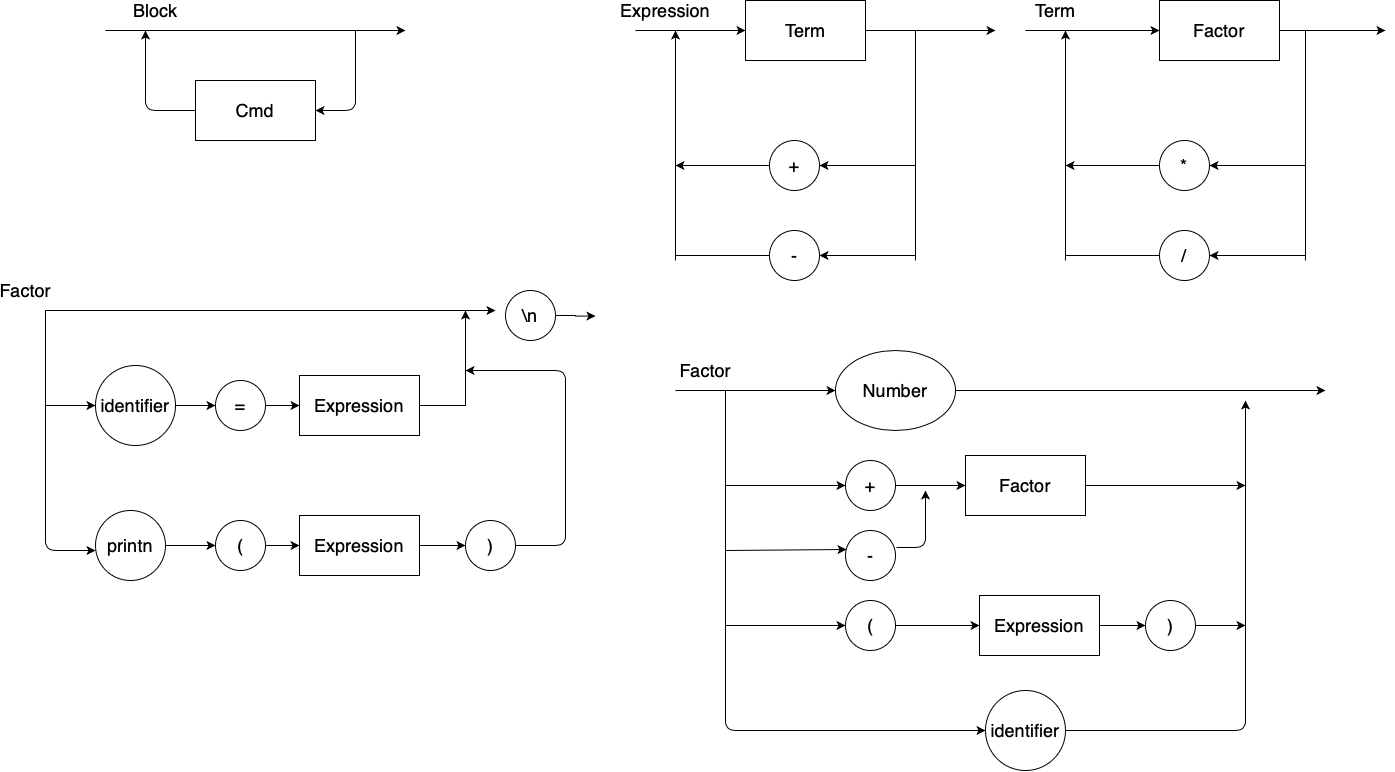

The diagram above was exported from draw.io. Its source (the exported page's mxGraphModel, read from the mxfile embedded in the PNG):
<mxGraphModel dx="1284" dy="1153" grid="1" gridSize="10" guides="1" tooltips="1" connect="1" arrows="1" fold="1" page="1" pageScale="1" pageWidth="827" pageHeight="1169" math="0" shadow="0">
  <root>
    <mxCell id="0" />
    <mxCell id="1" parent="0" />
    <mxCell id="FdbdBSi1nEDiJ-DjKv04-2" value="" style="endArrow=classic;html=1;fontSize=18;entryX=0;entryY=0.5;entryDx=0;entryDy=0;" parent="1" edge="1">
      <mxGeometry width="50" height="50" relative="1" as="geometry">
        <mxPoint x="760" y="160" as="sourcePoint" />
        <mxPoint x="870" y="160" as="targetPoint" />
      </mxGeometry>
    </mxCell>
    <mxCell id="FdbdBSi1nEDiJ-DjKv04-3" value="" style="endArrow=classic;html=1;fontSize=18;exitX=1;exitY=0.5;exitDx=0;exitDy=0;" parent="1" edge="1">
      <mxGeometry width="50" height="50" relative="1" as="geometry">
        <mxPoint x="990" y="160" as="sourcePoint" />
        <mxPoint x="1120" y="160" as="targetPoint" />
      </mxGeometry>
    </mxCell>
    <mxCell id="FdbdBSi1nEDiJ-DjKv04-4" value="+" style="ellipse;whiteSpace=wrap;html=1;aspect=fixed;fontSize=18;" parent="1" vertex="1">
      <mxGeometry x="894" y="270" width="50" height="50" as="geometry" />
    </mxCell>
    <mxCell id="FdbdBSi1nEDiJ-DjKv04-5" value="-" style="ellipse;whiteSpace=wrap;html=1;aspect=fixed;fontSize=18;" parent="1" vertex="1">
      <mxGeometry x="894" y="360" width="50" height="50" as="geometry" />
    </mxCell>
    <mxCell id="FdbdBSi1nEDiJ-DjKv04-7" value="" style="endArrow=none;html=1;fontSize=18;" parent="1" edge="1">
      <mxGeometry width="50" height="50" relative="1" as="geometry">
        <mxPoint x="1040" y="390" as="sourcePoint" />
        <mxPoint x="1040" y="160" as="targetPoint" />
      </mxGeometry>
    </mxCell>
    <mxCell id="FdbdBSi1nEDiJ-DjKv04-8" value="" style="endArrow=classic;html=1;fontSize=18;entryX=1;entryY=0.5;entryDx=0;entryDy=0;" parent="1" target="FdbdBSi1nEDiJ-DjKv04-5" edge="1">
      <mxGeometry width="50" height="50" relative="1" as="geometry">
        <mxPoint x="1040" y="385" as="sourcePoint" />
        <mxPoint x="970" y="385" as="targetPoint" />
      </mxGeometry>
    </mxCell>
    <mxCell id="FdbdBSi1nEDiJ-DjKv04-10" value="" style="endArrow=classic;html=1;fontSize=18;entryX=1;entryY=0.5;entryDx=0;entryDy=0;" parent="1" target="FdbdBSi1nEDiJ-DjKv04-4" edge="1">
      <mxGeometry width="50" height="50" relative="1" as="geometry">
        <mxPoint x="1040" y="295" as="sourcePoint" />
        <mxPoint x="1020" y="270" as="targetPoint" />
      </mxGeometry>
    </mxCell>
    <mxCell id="FdbdBSi1nEDiJ-DjKv04-11" value="" style="endArrow=none;html=1;fontSize=18;exitX=0;exitY=0.5;exitDx=0;exitDy=0;" parent="1" source="FdbdBSi1nEDiJ-DjKv04-5" edge="1">
      <mxGeometry width="50" height="50" relative="1" as="geometry">
        <mxPoint x="870" y="320" as="sourcePoint" />
        <mxPoint x="800" y="385" as="targetPoint" />
      </mxGeometry>
    </mxCell>
    <mxCell id="FdbdBSi1nEDiJ-DjKv04-12" value="" style="endArrow=classic;html=1;fontSize=18;" parent="1" edge="1">
      <mxGeometry width="50" height="50" relative="1" as="geometry">
        <mxPoint x="800" y="390" as="sourcePoint" />
        <mxPoint x="800" y="160" as="targetPoint" />
      </mxGeometry>
    </mxCell>
    <mxCell id="FdbdBSi1nEDiJ-DjKv04-13" value="" style="endArrow=classic;html=1;fontSize=18;exitX=0;exitY=0.5;exitDx=0;exitDy=0;" parent="1" source="FdbdBSi1nEDiJ-DjKv04-4" edge="1">
      <mxGeometry width="50" height="50" relative="1" as="geometry">
        <mxPoint x="870" y="280" as="sourcePoint" />
        <mxPoint x="800" y="295" as="targetPoint" />
      </mxGeometry>
    </mxCell>
    <mxCell id="FdbdBSi1nEDiJ-DjKv04-15" value="Expression" style="text;html=1;strokeColor=none;fillColor=none;align=center;verticalAlign=middle;whiteSpace=wrap;rounded=0;fontSize=18;" parent="1" vertex="1">
      <mxGeometry x="770" y="130" width="40" height="20" as="geometry" />
    </mxCell>
    <mxCell id="V-tAPUJJ-yqMcub8BbZ_-1" value="&lt;font style=&quot;font-size: 18px&quot;&gt;Term&lt;/font&gt;" style="rounded=0;whiteSpace=wrap;html=1;fontSize=20;" parent="1" vertex="1">
      <mxGeometry x="870" y="130" width="120" height="60" as="geometry" />
    </mxCell>
    <mxCell id="V-tAPUJJ-yqMcub8BbZ_-4" value="" style="endArrow=classic;html=1;fontSize=18;entryX=0;entryY=0.5;entryDx=0;entryDy=0;" parent="1" edge="1">
      <mxGeometry width="50" height="50" relative="1" as="geometry">
        <mxPoint x="1150" y="160" as="sourcePoint" />
        <mxPoint x="1284" y="160" as="targetPoint" />
      </mxGeometry>
    </mxCell>
    <mxCell id="V-tAPUJJ-yqMcub8BbZ_-5" value="" style="endArrow=classic;html=1;fontSize=18;exitX=1;exitY=0.5;exitDx=0;exitDy=0;" parent="1" edge="1">
      <mxGeometry width="50" height="50" relative="1" as="geometry">
        <mxPoint x="1374" y="160" as="sourcePoint" />
        <mxPoint x="1510" y="160" as="targetPoint" />
      </mxGeometry>
    </mxCell>
    <mxCell id="V-tAPUJJ-yqMcub8BbZ_-6" value="*" style="ellipse;whiteSpace=wrap;html=1;aspect=fixed;fontSize=18;" parent="1" vertex="1">
      <mxGeometry x="1284" y="270" width="50" height="50" as="geometry" />
    </mxCell>
    <mxCell id="V-tAPUJJ-yqMcub8BbZ_-7" value="/" style="ellipse;whiteSpace=wrap;html=1;aspect=fixed;fontSize=18;" parent="1" vertex="1">
      <mxGeometry x="1284" y="360" width="50" height="50" as="geometry" />
    </mxCell>
    <mxCell id="V-tAPUJJ-yqMcub8BbZ_-8" value="" style="endArrow=none;html=1;fontSize=18;" parent="1" edge="1">
      <mxGeometry width="50" height="50" relative="1" as="geometry">
        <mxPoint x="1430" y="390" as="sourcePoint" />
        <mxPoint x="1430" y="160" as="targetPoint" />
      </mxGeometry>
    </mxCell>
    <mxCell id="V-tAPUJJ-yqMcub8BbZ_-9" value="" style="endArrow=classic;html=1;fontSize=18;entryX=1;entryY=0.5;entryDx=0;entryDy=0;" parent="1" target="V-tAPUJJ-yqMcub8BbZ_-7" edge="1">
      <mxGeometry width="50" height="50" relative="1" as="geometry">
        <mxPoint x="1430" y="385" as="sourcePoint" />
        <mxPoint x="1360" y="385" as="targetPoint" />
      </mxGeometry>
    </mxCell>
    <mxCell id="V-tAPUJJ-yqMcub8BbZ_-10" value="" style="endArrow=classic;html=1;fontSize=18;entryX=1;entryY=0.5;entryDx=0;entryDy=0;" parent="1" target="V-tAPUJJ-yqMcub8BbZ_-6" edge="1">
      <mxGeometry width="50" height="50" relative="1" as="geometry">
        <mxPoint x="1430" y="295" as="sourcePoint" />
        <mxPoint x="1410" y="270" as="targetPoint" />
      </mxGeometry>
    </mxCell>
    <mxCell id="V-tAPUJJ-yqMcub8BbZ_-11" value="" style="endArrow=none;html=1;fontSize=18;exitX=0;exitY=0.5;exitDx=0;exitDy=0;" parent="1" source="V-tAPUJJ-yqMcub8BbZ_-7" edge="1">
      <mxGeometry width="50" height="50" relative="1" as="geometry">
        <mxPoint x="1260" y="320" as="sourcePoint" />
        <mxPoint x="1190" y="385" as="targetPoint" />
      </mxGeometry>
    </mxCell>
    <mxCell id="V-tAPUJJ-yqMcub8BbZ_-12" value="" style="endArrow=classic;html=1;fontSize=18;" parent="1" edge="1">
      <mxGeometry width="50" height="50" relative="1" as="geometry">
        <mxPoint x="1190" y="390" as="sourcePoint" />
        <mxPoint x="1190" y="160" as="targetPoint" />
      </mxGeometry>
    </mxCell>
    <mxCell id="V-tAPUJJ-yqMcub8BbZ_-13" value="" style="endArrow=classic;html=1;fontSize=18;exitX=0;exitY=0.5;exitDx=0;exitDy=0;" parent="1" source="V-tAPUJJ-yqMcub8BbZ_-6" edge="1">
      <mxGeometry width="50" height="50" relative="1" as="geometry">
        <mxPoint x="1260" y="280" as="sourcePoint" />
        <mxPoint x="1190" y="295" as="targetPoint" />
      </mxGeometry>
    </mxCell>
    <mxCell id="V-tAPUJJ-yqMcub8BbZ_-14" value="Term" style="text;html=1;strokeColor=none;fillColor=none;align=center;verticalAlign=middle;whiteSpace=wrap;rounded=0;fontSize=18;" parent="1" vertex="1">
      <mxGeometry x="1160" y="130" width="40" height="20" as="geometry" />
    </mxCell>
    <mxCell id="ZEGPs98qyJiCQhXH82h3-1" value="&lt;font size=&quot;4&quot;&gt;Factor&lt;/font&gt;" style="rounded=0;whiteSpace=wrap;html=1;fontSize=20;" parent="1" vertex="1">
      <mxGeometry x="1284" y="130" width="120" height="60" as="geometry" />
    </mxCell>
    <mxCell id="ZEGPs98qyJiCQhXH82h3-2" value="" style="endArrow=classic;html=1;" parent="1" edge="1">
      <mxGeometry width="50" height="50" relative="1" as="geometry">
        <mxPoint x="800" y="520" as="sourcePoint" />
        <mxPoint x="960" y="520" as="targetPoint" />
      </mxGeometry>
    </mxCell>
    <mxCell id="ZEGPs98qyJiCQhXH82h3-3" value="Factor" style="text;html=1;strokeColor=none;fillColor=none;align=center;verticalAlign=middle;whiteSpace=wrap;rounded=0;fontSize=18;" parent="1" vertex="1">
      <mxGeometry x="810" y="490" width="40" height="20" as="geometry" />
    </mxCell>
    <mxCell id="ZEGPs98qyJiCQhXH82h3-4" value="&lt;font style=&quot;font-size: 18px&quot;&gt;Number&lt;/font&gt;" style="ellipse;whiteSpace=wrap;html=1;" parent="1" vertex="1">
      <mxGeometry x="960" y="480" width="120" height="80" as="geometry" />
    </mxCell>
    <mxCell id="ZEGPs98qyJiCQhXH82h3-5" value="" style="endArrow=classic;html=1;exitX=1;exitY=0.5;exitDx=0;exitDy=0;" parent="1" source="ZEGPs98qyJiCQhXH82h3-4" edge="1">
      <mxGeometry width="50" height="50" relative="1" as="geometry">
        <mxPoint x="960" y="470" as="sourcePoint" />
        <mxPoint x="1450" y="520" as="targetPoint" />
      </mxGeometry>
    </mxCell>
    <mxCell id="ZEGPs98qyJiCQhXH82h3-6" value="" style="endArrow=classic;html=1;entryX=0;entryY=0.5;entryDx=0;entryDy=0;" parent="1" edge="1" target="5vXaA4OD_-Q3MV0OPeVk-39">
      <mxGeometry width="50" height="50" relative="1" as="geometry">
        <mxPoint x="850" y="520" as="sourcePoint" />
        <mxPoint x="970" y="760" as="targetPoint" />
        <Array as="points">
          <mxPoint x="850" y="860" />
        </Array>
      </mxGeometry>
    </mxCell>
    <mxCell id="ZEGPs98qyJiCQhXH82h3-7" value="(" style="ellipse;whiteSpace=wrap;html=1;aspect=fixed;fontSize=18;" parent="1" vertex="1">
      <mxGeometry x="970" y="730" width="50" height="50" as="geometry" />
    </mxCell>
    <mxCell id="ZEGPs98qyJiCQhXH82h3-8" value="-" style="ellipse;whiteSpace=wrap;html=1;aspect=fixed;fontSize=18;" parent="1" vertex="1">
      <mxGeometry x="970" y="660" width="50" height="50" as="geometry" />
    </mxCell>
    <mxCell id="ZEGPs98qyJiCQhXH82h3-9" value="+" style="ellipse;whiteSpace=wrap;html=1;aspect=fixed;fontSize=18;" parent="1" vertex="1">
      <mxGeometry x="970" y="590" width="50" height="50" as="geometry" />
    </mxCell>
    <mxCell id="ZEGPs98qyJiCQhXH82h3-10" value="" style="endArrow=classic;html=1;entryX=0.02;entryY=0.38;entryDx=0;entryDy=0;entryPerimeter=0;" parent="1" target="ZEGPs98qyJiCQhXH82h3-8" edge="1">
      <mxGeometry width="50" height="50" relative="1" as="geometry">
        <mxPoint x="850" y="680" as="sourcePoint" />
        <mxPoint x="970" y="677" as="targetPoint" />
      </mxGeometry>
    </mxCell>
    <mxCell id="ZEGPs98qyJiCQhXH82h3-11" value="" style="endArrow=classic;html=1;entryX=0;entryY=0.5;entryDx=0;entryDy=0;" parent="1" target="ZEGPs98qyJiCQhXH82h3-9" edge="1">
      <mxGeometry width="50" height="50" relative="1" as="geometry">
        <mxPoint x="850" y="615" as="sourcePoint" />
        <mxPoint x="1010" y="420" as="targetPoint" />
      </mxGeometry>
    </mxCell>
    <mxCell id="ZEGPs98qyJiCQhXH82h3-13" value="&lt;font size=&quot;4&quot;&gt;Factor&lt;/font&gt;" style="rounded=0;whiteSpace=wrap;html=1;fontSize=20;" parent="1" vertex="1">
      <mxGeometry x="1090" y="585" width="120" height="60" as="geometry" />
    </mxCell>
    <mxCell id="ZEGPs98qyJiCQhXH82h3-14" value="" style="endArrow=classic;html=1;exitX=1;exitY=0.5;exitDx=0;exitDy=0;entryX=0;entryY=0.5;entryDx=0;entryDy=0;" parent="1" source="ZEGPs98qyJiCQhXH82h3-9" target="ZEGPs98qyJiCQhXH82h3-13" edge="1">
      <mxGeometry width="50" height="50" relative="1" as="geometry">
        <mxPoint x="960" y="470" as="sourcePoint" />
        <mxPoint x="1010" y="420" as="targetPoint" />
      </mxGeometry>
    </mxCell>
    <mxCell id="ZEGPs98qyJiCQhXH82h3-15" value="" style="endArrow=classic;html=1;exitX=1.02;exitY=0.34;exitDx=0;exitDy=0;exitPerimeter=0;" parent="1" source="ZEGPs98qyJiCQhXH82h3-8" edge="1">
      <mxGeometry width="50" height="50" relative="1" as="geometry">
        <mxPoint x="960" y="470" as="sourcePoint" />
        <mxPoint x="1050" y="620" as="targetPoint" />
        <Array as="points">
          <mxPoint x="1050" y="677" />
        </Array>
      </mxGeometry>
    </mxCell>
    <mxCell id="ZEGPs98qyJiCQhXH82h3-16" value="&lt;font size=&quot;4&quot;&gt;Expression&lt;/font&gt;" style="rounded=0;whiteSpace=wrap;html=1;fontSize=20;" parent="1" vertex="1">
      <mxGeometry x="1104" y="725" width="120" height="60" as="geometry" />
    </mxCell>
    <mxCell id="ZEGPs98qyJiCQhXH82h3-17" value="" style="endArrow=classic;html=1;entryX=0;entryY=0.5;entryDx=0;entryDy=0;" parent="1" target="ZEGPs98qyJiCQhXH82h3-16" edge="1">
      <mxGeometry width="50" height="50" relative="1" as="geometry">
        <mxPoint x="1020" y="755" as="sourcePoint" />
        <mxPoint x="1080" y="750" as="targetPoint" />
      </mxGeometry>
    </mxCell>
    <mxCell id="5vXaA4OD_-Q3MV0OPeVk-42" style="edgeStyle=orthogonalEdgeStyle;rounded=0;orthogonalLoop=1;jettySize=auto;html=1;" edge="1" parent="1" source="ZEGPs98qyJiCQhXH82h3-19">
      <mxGeometry relative="1" as="geometry">
        <mxPoint x="1370" y="755" as="targetPoint" />
      </mxGeometry>
    </mxCell>
    <mxCell id="ZEGPs98qyJiCQhXH82h3-19" value=")" style="ellipse;whiteSpace=wrap;html=1;aspect=fixed;fontSize=18;" parent="1" vertex="1">
      <mxGeometry x="1270" y="730" width="50" height="50" as="geometry" />
    </mxCell>
    <mxCell id="ZEGPs98qyJiCQhXH82h3-20" value="" style="endArrow=classic;html=1;exitX=1;exitY=0.5;exitDx=0;exitDy=0;entryX=0;entryY=0.5;entryDx=0;entryDy=0;" parent="1" source="ZEGPs98qyJiCQhXH82h3-16" target="ZEGPs98qyJiCQhXH82h3-19" edge="1">
      <mxGeometry width="50" height="50" relative="1" as="geometry">
        <mxPoint x="960" y="470" as="sourcePoint" />
        <mxPoint x="1010" y="420" as="targetPoint" />
      </mxGeometry>
    </mxCell>
    <mxCell id="ZEGPs98qyJiCQhXH82h3-21" value="" style="endArrow=classic;html=1;exitX=1;exitY=0.5;exitDx=0;exitDy=0;" parent="1" source="5vXaA4OD_-Q3MV0OPeVk-39" edge="1">
      <mxGeometry width="50" height="50" relative="1" as="geometry">
        <mxPoint x="960" y="470" as="sourcePoint" />
        <mxPoint x="1370" y="530" as="targetPoint" />
        <Array as="points">
          <mxPoint x="1370" y="860" />
        </Array>
      </mxGeometry>
    </mxCell>
    <mxCell id="ZEGPs98qyJiCQhXH82h3-22" value="" style="endArrow=classic;html=1;exitX=1;exitY=0.5;exitDx=0;exitDy=0;" parent="1" source="ZEGPs98qyJiCQhXH82h3-13" edge="1">
      <mxGeometry width="50" height="50" relative="1" as="geometry">
        <mxPoint x="960" y="470" as="sourcePoint" />
        <mxPoint x="1370" y="615" as="targetPoint" />
      </mxGeometry>
    </mxCell>
    <mxCell id="5vXaA4OD_-Q3MV0OPeVk-2" value="Block" style="text;html=1;strokeColor=none;fillColor=none;align=center;verticalAlign=middle;whiteSpace=wrap;rounded=0;fontSize=18;" vertex="1" parent="1">
      <mxGeometry x="260" y="130" width="40" height="20" as="geometry" />
    </mxCell>
    <mxCell id="5vXaA4OD_-Q3MV0OPeVk-3" value="" style="endArrow=classic;html=1;" edge="1" parent="1">
      <mxGeometry width="50" height="50" relative="1" as="geometry">
        <mxPoint x="230" y="160" as="sourcePoint" />
        <mxPoint x="530" y="160" as="targetPoint" />
      </mxGeometry>
    </mxCell>
    <mxCell id="5vXaA4OD_-Q3MV0OPeVk-5" value="" style="endArrow=classic;html=1;" edge="1" parent="1">
      <mxGeometry width="50" height="50" relative="1" as="geometry">
        <mxPoint x="480" y="160" as="sourcePoint" />
        <mxPoint x="440" y="240" as="targetPoint" />
        <Array as="points">
          <mxPoint x="480" y="240" />
        </Array>
      </mxGeometry>
    </mxCell>
    <mxCell id="5vXaA4OD_-Q3MV0OPeVk-6" value="&lt;font size=&quot;4&quot;&gt;Cmd&lt;/font&gt;" style="rounded=0;whiteSpace=wrap;html=1;fontSize=20;" vertex="1" parent="1">
      <mxGeometry x="320" y="210" width="120" height="60" as="geometry" />
    </mxCell>
    <mxCell id="5vXaA4OD_-Q3MV0OPeVk-7" value="" style="endArrow=classic;html=1;exitX=0;exitY=0.5;exitDx=0;exitDy=0;" edge="1" parent="1" source="5vXaA4OD_-Q3MV0OPeVk-6">
      <mxGeometry width="50" height="50" relative="1" as="geometry">
        <mxPoint x="750" y="480" as="sourcePoint" />
        <mxPoint x="270" y="160" as="targetPoint" />
        <Array as="points">
          <mxPoint x="270" y="240" />
        </Array>
      </mxGeometry>
    </mxCell>
    <mxCell id="5vXaA4OD_-Q3MV0OPeVk-10" value="" style="endArrow=classic;html=1;" edge="1" parent="1">
      <mxGeometry width="50" height="50" relative="1" as="geometry">
        <mxPoint x="170" y="440" as="sourcePoint" />
        <mxPoint x="620" y="440" as="targetPoint" />
      </mxGeometry>
    </mxCell>
    <mxCell id="5vXaA4OD_-Q3MV0OPeVk-11" value="Factor" style="text;html=1;strokeColor=none;fillColor=none;align=center;verticalAlign=middle;whiteSpace=wrap;rounded=0;fontSize=18;" vertex="1" parent="1">
      <mxGeometry x="130" y="410" width="40" height="20" as="geometry" />
    </mxCell>
    <mxCell id="5vXaA4OD_-Q3MV0OPeVk-12" value="" style="endArrow=classic;html=1;" edge="1" parent="1">
      <mxGeometry width="50" height="50" relative="1" as="geometry">
        <mxPoint x="170" y="440" as="sourcePoint" />
        <mxPoint x="220" y="680" as="targetPoint" />
        <Array as="points">
          <mxPoint x="170" y="680" />
        </Array>
      </mxGeometry>
    </mxCell>
    <mxCell id="5vXaA4OD_-Q3MV0OPeVk-36" style="edgeStyle=orthogonalEdgeStyle;rounded=0;orthogonalLoop=1;jettySize=auto;html=1;entryX=0;entryY=0.5;entryDx=0;entryDy=0;" edge="1" parent="1" source="5vXaA4OD_-Q3MV0OPeVk-13" target="5vXaA4OD_-Q3MV0OPeVk-35">
      <mxGeometry relative="1" as="geometry" />
    </mxCell>
    <mxCell id="5vXaA4OD_-Q3MV0OPeVk-13" value="printn" style="ellipse;whiteSpace=wrap;html=1;aspect=fixed;fontSize=18;" vertex="1" parent="1">
      <mxGeometry x="220" y="640" width="70" height="70" as="geometry" />
    </mxCell>
    <mxCell id="5vXaA4OD_-Q3MV0OPeVk-30" style="edgeStyle=orthogonalEdgeStyle;rounded=0;orthogonalLoop=1;jettySize=auto;html=1;exitX=1;exitY=0.5;exitDx=0;exitDy=0;entryX=0;entryY=0.5;entryDx=0;entryDy=0;" edge="1" parent="1" source="5vXaA4OD_-Q3MV0OPeVk-15" target="5vXaA4OD_-Q3MV0OPeVk-29">
      <mxGeometry relative="1" as="geometry" />
    </mxCell>
    <mxCell id="5vXaA4OD_-Q3MV0OPeVk-15" value="identifier" style="ellipse;whiteSpace=wrap;html=1;aspect=fixed;fontSize=18;" vertex="1" parent="1">
      <mxGeometry x="220" y="495" width="80" height="80" as="geometry" />
    </mxCell>
    <mxCell id="5vXaA4OD_-Q3MV0OPeVk-17" value="" style="endArrow=classic;html=1;entryX=0;entryY=0.5;entryDx=0;entryDy=0;" edge="1" parent="1" target="5vXaA4OD_-Q3MV0OPeVk-15">
      <mxGeometry width="50" height="50" relative="1" as="geometry">
        <mxPoint x="170" y="535" as="sourcePoint" />
        <mxPoint x="330" y="340" as="targetPoint" />
      </mxGeometry>
    </mxCell>
    <mxCell id="5vXaA4OD_-Q3MV0OPeVk-21" value="&lt;font size=&quot;4&quot;&gt;Expression&lt;/font&gt;" style="rounded=0;whiteSpace=wrap;html=1;fontSize=20;" vertex="1" parent="1">
      <mxGeometry x="424" y="645" width="120" height="60" as="geometry" />
    </mxCell>
    <mxCell id="5vXaA4OD_-Q3MV0OPeVk-22" value="" style="endArrow=classic;html=1;entryX=0;entryY=0.5;entryDx=0;entryDy=0;" edge="1" parent="1" target="5vXaA4OD_-Q3MV0OPeVk-21">
      <mxGeometry width="50" height="50" relative="1" as="geometry">
        <mxPoint x="340" y="675" as="sourcePoint" />
        <mxPoint x="400" y="670" as="targetPoint" />
      </mxGeometry>
    </mxCell>
    <mxCell id="5vXaA4OD_-Q3MV0OPeVk-23" value=")" style="ellipse;whiteSpace=wrap;html=1;aspect=fixed;fontSize=18;" vertex="1" parent="1">
      <mxGeometry x="590" y="650" width="50" height="50" as="geometry" />
    </mxCell>
    <mxCell id="5vXaA4OD_-Q3MV0OPeVk-24" value="" style="endArrow=classic;html=1;exitX=1;exitY=0.5;exitDx=0;exitDy=0;entryX=0;entryY=0.5;entryDx=0;entryDy=0;" edge="1" parent="1" source="5vXaA4OD_-Q3MV0OPeVk-21" target="5vXaA4OD_-Q3MV0OPeVk-23">
      <mxGeometry width="50" height="50" relative="1" as="geometry">
        <mxPoint x="280" y="390" as="sourcePoint" />
        <mxPoint x="330" y="340" as="targetPoint" />
      </mxGeometry>
    </mxCell>
    <mxCell id="5vXaA4OD_-Q3MV0OPeVk-25" value="" style="endArrow=classic;html=1;exitX=1;exitY=0.5;exitDx=0;exitDy=0;" edge="1" parent="1" source="5vXaA4OD_-Q3MV0OPeVk-23">
      <mxGeometry width="50" height="50" relative="1" as="geometry">
        <mxPoint x="280" y="390" as="sourcePoint" />
        <mxPoint x="590" y="500" as="targetPoint" />
        <Array as="points">
          <mxPoint x="690" y="675" />
          <mxPoint x="690" y="500" />
        </Array>
      </mxGeometry>
    </mxCell>
    <mxCell id="5vXaA4OD_-Q3MV0OPeVk-28" style="edgeStyle=orthogonalEdgeStyle;rounded=0;orthogonalLoop=1;jettySize=auto;html=1;exitX=1;exitY=0.5;exitDx=0;exitDy=0;" edge="1" parent="1" source="5vXaA4OD_-Q3MV0OPeVk-27">
      <mxGeometry relative="1" as="geometry">
        <mxPoint x="720" y="445.57142857142867" as="targetPoint" />
      </mxGeometry>
    </mxCell>
    <mxCell id="5vXaA4OD_-Q3MV0OPeVk-27" value="\n" style="ellipse;whiteSpace=wrap;html=1;aspect=fixed;fontSize=18;" vertex="1" parent="1">
      <mxGeometry x="630" y="420" width="50" height="50" as="geometry" />
    </mxCell>
    <mxCell id="5vXaA4OD_-Q3MV0OPeVk-32" style="edgeStyle=orthogonalEdgeStyle;rounded=0;orthogonalLoop=1;jettySize=auto;html=1;exitX=1;exitY=0.5;exitDx=0;exitDy=0;entryX=0;entryY=0.5;entryDx=0;entryDy=0;" edge="1" parent="1" source="5vXaA4OD_-Q3MV0OPeVk-29" target="5vXaA4OD_-Q3MV0OPeVk-31">
      <mxGeometry relative="1" as="geometry" />
    </mxCell>
    <mxCell id="5vXaA4OD_-Q3MV0OPeVk-29" value="=" style="ellipse;whiteSpace=wrap;html=1;aspect=fixed;fontSize=18;" vertex="1" parent="1">
      <mxGeometry x="340" y="510" width="50" height="50" as="geometry" />
    </mxCell>
    <mxCell id="5vXaA4OD_-Q3MV0OPeVk-34" style="edgeStyle=orthogonalEdgeStyle;rounded=0;orthogonalLoop=1;jettySize=auto;html=1;" edge="1" parent="1" source="5vXaA4OD_-Q3MV0OPeVk-31">
      <mxGeometry relative="1" as="geometry">
        <mxPoint x="590" y="440" as="targetPoint" />
      </mxGeometry>
    </mxCell>
    <mxCell id="5vXaA4OD_-Q3MV0OPeVk-31" value="&lt;font size=&quot;4&quot;&gt;Expression&lt;/font&gt;" style="rounded=0;whiteSpace=wrap;html=1;fontSize=20;" vertex="1" parent="1">
      <mxGeometry x="424" y="505" width="120" height="60" as="geometry" />
    </mxCell>
    <mxCell id="5vXaA4OD_-Q3MV0OPeVk-35" value="(" style="ellipse;whiteSpace=wrap;html=1;aspect=fixed;fontSize=18;" vertex="1" parent="1">
      <mxGeometry x="340" y="650" width="50" height="50" as="geometry" />
    </mxCell>
    <mxCell id="5vXaA4OD_-Q3MV0OPeVk-39" value="identifier" style="ellipse;whiteSpace=wrap;html=1;aspect=fixed;fontSize=18;" vertex="1" parent="1">
      <mxGeometry x="1110" y="820" width="80" height="80" as="geometry" />
    </mxCell>
    <mxCell id="5vXaA4OD_-Q3MV0OPeVk-40" value="" style="endArrow=classic;html=1;entryX=0;entryY=0.5;entryDx=0;entryDy=0;" edge="1" parent="1" target="ZEGPs98qyJiCQhXH82h3-7">
      <mxGeometry width="50" height="50" relative="1" as="geometry">
        <mxPoint x="850" y="755" as="sourcePoint" />
        <mxPoint x="980" y="510" as="targetPoint" />
      </mxGeometry>
    </mxCell>
  </root>
</mxGraphModel>